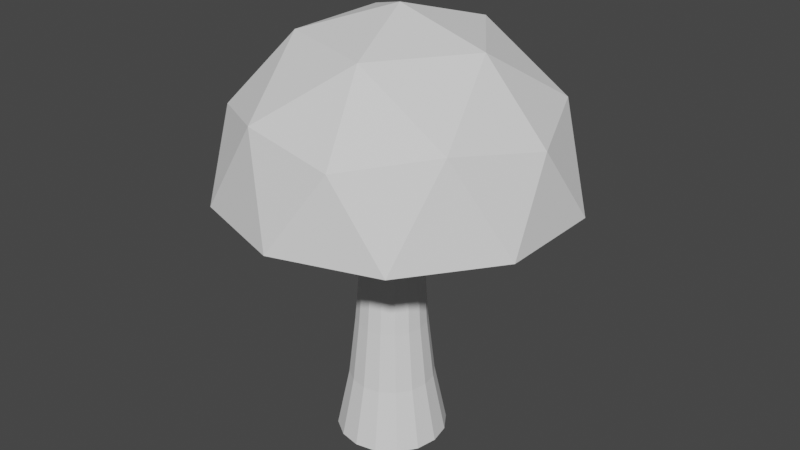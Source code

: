 # Source: shroom_1.blend  (saved by Blender 2.91.10; exported with 4.5.12 LTS)
import bpy
from mathutils import Matrix  # noqa: F401  (used for matrix-valued properties, if any)

bpy.ops.wm.read_factory_settings(use_empty=True)
scene = bpy.context.scene
scene.name = 'Scene'

# ---- collections
col_mushroom = bpy.data.collections.new('Mushroom'); scene.collection.children.link(col_mushroom)

# ---- world
world_world = bpy.data.worlds.new('World'); scene.world = world_world
world_world.use_nodes = True; world_world.node_tree.nodes.clear()
_N = world_world.node_tree.nodes; _L = world_world.node_tree.links
n0 = _N.new('ShaderNodeOutputWorld'); n0.name = 'World Output'; n0.location = (300, 300)
n1 = _N.new('ShaderNodeBackground'); n1.name = 'Background'; n1.location = (10, 300)
n1.inputs[0].default_value = (0.05088, 0.05088, 0.05088, 1.0)
_L.new(n1.outputs[0], n0.inputs[0])
n0.is_active_output = True
world_world.color = (0.05088, 0.05088, 0.05088)
world_world.use_sun_shadow = False
world_world.sun_shadow_jitter_overblur = 0.0

# ---- meshes
me_icosphere = bpy.data.meshes.new('Icosphere')
me_icosphere.from_pydata([(0.1017, -0.3684, 0.1739), (-0.2683, -0.2481, 0.1739), (-0.2683, 0.1409, 0.1739), (0.1017, 0.2611, 0.1739), (0.3303, -0.05362, 0.1739), (-0.0005979, -0.05362, 0.3784), (0.3513, -0.168, 0.008396), (0.3513, 0.06071, 0.008396), (-0.0005979, -0.4236, 0.008396), (0.2169, -0.353, 0.008396), (-0.3525, -0.168, 0.008396), (-0.2181, -0.353, 0.008396), (-0.2181, 0.2457, 0.008396), (-0.3525, 0.06071, 0.008396), (0.2169, 0.2457, 0.008396), (-0.0005979, 0.3164, 0.008396), (0.254, -0.2386, 0.2029), (-0.09786, -0.353, 0.2029), (-0.3153, -0.05362, 0.2029), (-0.09786, 0.2457, 0.2029), (0.254, 0.1314, 0.2029), (0.05951, -0.2386, 0.3231), (0.1939, -0.05362, 0.3231), (-0.158, -0.168, 0.3231), (-0.158, 0.06071, 0.3231), (0.05951, 0.1314, 0.3231)], [], [(13, 12, 15, 14, 7, 6, 9, 8, 11, 10), (0, 16, 21), (1, 17, 23), (2, 18, 24), (3, 19, 25), (4, 20, 22), (22, 25, 5), (22, 20, 25), (20, 3, 25), (25, 24, 5), (25, 19, 24), (19, 2, 24), (24, 23, 5), (24, 18, 23), (18, 1, 23), (23, 21, 5), (23, 17, 21), (17, 0, 21), (21, 22, 5), (21, 16, 22), (16, 4, 22), (7, 20, 4), (7, 14, 20), (14, 3, 20), (15, 19, 3), (15, 12, 19), (12, 2, 19), (13, 18, 2), (13, 10, 18), (10, 1, 18), (11, 17, 1), (11, 8, 17), (8, 0, 17), (9, 16, 0), (9, 6, 16), (6, 4, 16), (14, 15, 3), (12, 13, 2), (10, 11, 1), (8, 9, 0), (6, 7, 4)])
_uv = me_icosphere.uv_layers.new(name='UVMap')
_uv.uv.foreach_set('vector', [0.578, 0.6473, 0.596, 0.6473, 0.614, 0.6473, 0.632, 0.6473, 0.6499, 0.6473, 0.6679, 0.6473, 0.6859, 0.6473, 0.7039, 0.6473, 0.542, 0.6473, 0.56, 0.6473, 0.6949, 0.6629, 0.6769, 0.6629, 0.6859, 0.6785, 0.7309, 0.6629, 0.7129, 0.6629, 0.7219, 0.6785, 0.587, 0.6629, 0.569, 0.6629, 0.578, 0.6785, 0.623, 0.6629, 0.605, 0.6629, 0.614, 0.6785, 0.6589, 0.6629, 0.641, 0.6629, 0.6499, 0.6785, 0.6499, 0.6785, 0.632, 0.6785, 0.641, 0.6941, 0.6499, 0.6785, 0.641, 0.6629, 0.632, 0.6785, 0.641, 0.6629, 0.623, 0.6629, 0.632, 0.6785, 0.614, 0.6785, 0.596, 0.6785, 0.605, 0.6941, 0.614, 0.6785, 0.605, 0.6629, 0.596, 0.6785, 0.605, 0.6629, 0.587, 0.6629, 0.596, 0.6785, 0.578, 0.6785, 0.56, 0.6785, 0.569, 0.6941, 0.578, 0.6785, 0.569, 0.6629, 0.56, 0.6785, 0.569, 0.6629, 0.551, 0.6629, 0.56, 0.6785, 0.7219, 0.6785, 0.7039, 0.6785, 0.7129, 0.6941, 0.7219, 0.6785, 0.7129, 0.6629, 0.7039, 0.6785, 0.7129, 0.6629, 0.6949, 0.6629, 0.7039, 0.6785, 0.6859, 0.6785, 0.6679, 0.6785, 0.6769, 0.6941, 0.6859, 0.6785, 0.6769, 0.6629, 0.6679, 0.6785, 0.6769, 0.6629, 0.6589, 0.6629, 0.6679, 0.6785, 0.6499, 0.6473, 0.641, 0.6629, 0.6589, 0.6629, 0.6499, 0.6473, 0.632, 0.6473, 0.641, 0.6629, 0.632, 0.6473, 0.623, 0.6629, 0.641, 0.6629, 0.614, 0.6473, 0.605, 0.6629, 0.623, 0.6629, 0.614, 0.6473, 0.596, 0.6473, 0.605, 0.6629, 0.596, 0.6473, 0.587, 0.6629, 0.605, 0.6629, 0.578, 0.6473, 0.569, 0.6629, 0.587, 0.6629, 0.578, 0.6473, 0.56, 0.6473, 0.569, 0.6629, 0.56, 0.6473, 0.551, 0.6629, 0.569, 0.6629, 0.7219, 0.6473, 0.7129, 0.6629, 0.7309, 0.6629, 0.7219, 0.6473, 0.7039, 0.6473, 0.7129, 0.6629, 0.7039, 0.6473, 0.6949, 0.6629, 0.7129, 0.6629, 0.6859, 0.6473, 0.6769, 0.6629, 0.6949, 0.6629, 0.6859, 0.6473, 0.6679, 0.6473, 0.6769, 0.6629, 0.6679, 0.6473, 0.6589, 0.6629, 0.6769, 0.6629, 0.632, 0.6473, 0.614, 0.6473, 0.623, 0.6629, 0.596, 0.6473, 0.578, 0.6473, 0.587, 0.6629, 0.56, 0.6473, 0.542, 0.6473, 0.551, 0.6629, 0.7039, 0.6473, 0.6859, 0.6473, 0.6949, 0.6629, 0.6679, 0.6473, 0.6499, 0.6473, 0.6589, 0.6629])
me_icosphere.use_remesh_fix_poles = True
me_icosphere.use_remesh_preserve_attributes = False
me_icosphere.use_mirror_vertex_groups = False
me_icosphere.update()
me_cylinder = bpy.data.meshes.new('Cylinder')
me_cylinder.from_pydata([(-2.286e-09, 0.1168, -0.325), (-2.577e-09, 0.1202, 0.325), (0.04469, 0.1079, -0.325), (0.04599, 0.111, 0.325), (0.08257, 0.08257, -0.325), (0.08498, 0.08498, 0.325), (0.1079, 0.04469, -0.325), (0.111, 0.04599, 0.325), (0.1168, -5.658e-09, -0.325), (0.1202, -5.878e-09, 0.325), (0.1079, -0.04469, -0.325), (0.111, -0.04599, 0.325), (0.08257, -0.08257, -0.325), (0.08498, -0.08498, 0.325), (0.04469, -0.1079, -0.325), (0.04599, -0.111, 0.325), (1.535e-08, -0.1168, -0.325), (1.557e-08, -0.1202, 0.325), (-0.04469, -0.1079, -0.325), (-0.04599, -0.111, 0.325), (-0.08257, -0.08257, -0.325), (-0.08498, -0.08498, 0.325), (-0.1079, -0.04469, -0.325), (-0.111, -0.04599, 0.325), (-0.1168, 8.384e-10, -0.325), (-0.1202, 8.085e-10, 0.325), (-0.1079, 0.04469, -0.325), (-0.111, 0.04599, 0.325), (-0.08257, 0.08257, -0.325), (-0.08498, 0.08498, 0.325), (-0.04469, 0.1079, -0.325), (-0.04599, 0.111, 0.325), (0.0, 0.09, -0.195), (1.27e-09, 0.07513, -0.065), (2.523e-09, 0.06541, 0.065), (1.691e-09, 0.07019, 0.195), (0.02686, 0.06485, 0.195), (0.02503, 0.06043, 0.065), (0.02875, 0.06941, -0.065), (0.03444, 0.08315, -0.195), (0.04963, 0.04963, 0.195), (0.04625, 0.04625, 0.065), (0.05312, 0.05312, -0.065), (0.06364, 0.06364, -0.195), (0.06485, 0.02686, 0.195), (0.06043, 0.02503, 0.065), (0.06941, 0.02875, -0.065), (0.08315, 0.03444, -0.195), (0.07019, -2.658e-09, 0.195), (0.06541, -2.256e-09, 0.065), (0.07513, -2.976e-09, -0.065), (0.09, -3.934e-09, -0.195), (0.06485, -0.02686, 0.195), (0.06043, -0.02503, 0.065), (0.06941, -0.02875, -0.065), (0.08315, -0.03444, -0.195), (0.04963, -0.04963, 0.195), (0.04625, -0.04625, 0.065), (0.05312, -0.05312, -0.065), (0.06364, -0.06364, -0.195), (0.02686, -0.06485, 0.195), (0.02503, -0.06043, 0.065), (0.02875, -0.06941, -0.065), (0.03444, -0.08315, -0.195), (1.229e-08, -0.07019, 0.195), (1.24e-08, -0.06541, 0.065), (1.261e-08, -0.07513, -0.065), (1.359e-08, -0.09, -0.195), (-0.02686, -0.06485, 0.195), (-0.02503, -0.06043, 0.065), (-0.02875, -0.06941, -0.065), (-0.03444, -0.08315, -0.195), (-0.04963, -0.04963, 0.195), (-0.04625, -0.04625, 0.065), (-0.05312, -0.05312, -0.065), (-0.06364, -0.06364, -0.195), (-0.06485, -0.02686, 0.195), (-0.06043, -0.02503, 0.065), (-0.06941, -0.02875, -0.065), (-0.08315, -0.03444, -0.195), (-0.07019, 1.247e-09, 0.195), (-0.06541, 1.383e-09, 0.065), (-0.07513, 1.204e-09, -0.065), (-0.09, 1.073e-09, -0.195), (-0.06485, 0.02686, 0.195), (-0.06043, 0.02503, 0.065), (-0.06941, 0.02875, -0.065), (-0.08315, 0.03444, -0.195), (-0.04963, 0.04963, 0.195), (-0.04625, 0.04625, 0.065), (-0.05312, 0.05312, -0.065), (-0.06364, 0.06364, -0.195), (-0.02686, 0.06485, 0.195), (-0.02503, 0.06043, 0.065), (-0.02875, 0.06941, -0.065), (-0.03444, 0.08315, -0.195)], [], [(35, 1, 3, 36), (36, 3, 5, 40), (40, 5, 7, 44), (44, 7, 9, 48), (48, 9, 11, 52), (52, 11, 13, 56), (56, 13, 15, 60), (60, 15, 17, 64), (64, 17, 19, 68), (68, 19, 21, 72), (72, 21, 23, 76), (76, 23, 25, 80), (80, 25, 27, 84), (84, 27, 29, 88), (0, 2, 4, 6, 8, 10, 12, 14, 16, 18, 20, 22, 24, 26, 28, 30), (88, 29, 31, 92), (92, 31, 1, 35), (30, 95, 32, 0), (95, 94, 33, 32), (94, 93, 34, 33), (93, 92, 35, 34), (28, 91, 95, 30), (91, 90, 94, 95), (90, 89, 93, 94), (89, 88, 92, 93), (26, 87, 91, 28), (87, 86, 90, 91), (86, 85, 89, 90), (85, 84, 88, 89), (24, 83, 87, 26), (83, 82, 86, 87), (82, 81, 85, 86), (81, 80, 84, 85), (22, 79, 83, 24), (79, 78, 82, 83), (78, 77, 81, 82), (77, 76, 80, 81), (20, 75, 79, 22), (75, 74, 78, 79), (74, 73, 77, 78), (73, 72, 76, 77), (18, 71, 75, 20), (71, 70, 74, 75), (70, 69, 73, 74), (69, 68, 72, 73), (16, 67, 71, 18), (67, 66, 70, 71), (66, 65, 69, 70), (65, 64, 68, 69), (14, 63, 67, 16), (63, 62, 66, 67), (62, 61, 65, 66), (61, 60, 64, 65), (12, 59, 63, 14), (59, 58, 62, 63), (58, 57, 61, 62), (57, 56, 60, 61), (10, 55, 59, 12), (55, 54, 58, 59), (54, 53, 57, 58), (53, 52, 56, 57), (8, 51, 55, 10), (51, 50, 54, 55), (50, 49, 53, 54), (49, 48, 52, 53), (6, 47, 51, 8), (47, 46, 50, 51), (46, 45, 49, 50), (45, 44, 48, 49), (4, 43, 47, 6), (43, 42, 46, 47), (42, 41, 45, 46), (41, 40, 44, 45), (2, 39, 43, 4), (39, 38, 42, 43), (38, 37, 41, 42), (37, 36, 40, 41), (0, 32, 39, 2), (32, 33, 38, 39), (33, 34, 37, 38), (34, 35, 36, 37), (3, 1, 31, 29, 27, 25, 23, 21, 19, 17, 15, 13, 11, 9, 7, 5)])
_uv = me_cylinder.uv_layers.new(name='UVMap')
_uv.uv.foreach_set('vector', [0.6258, 0.4713, 0.6258, 0.4816, 0.6194, 0.4816, 0.6194, 0.4713, 0.6194, 0.4713, 0.6194, 0.4816, 0.613, 0.4816, 0.613, 0.4713, 0.613, 0.4713, 0.613, 0.4816, 0.6066, 0.4816, 0.6066, 0.4713, 0.6066, 0.4713, 0.6066, 0.4816, 0.6002, 0.4816, 0.6002, 0.4713, 0.6002, 0.4713, 0.6002, 0.4816, 0.5937, 0.4816, 0.5937, 0.4713, 0.5937, 0.4713, 0.5937, 0.4816, 0.5873, 0.4816, 0.5873, 0.4713, 0.5873, 0.4713, 0.5873, 0.4816, 0.5809, 0.4816, 0.5809, 0.4713, 0.5809, 0.4713, 0.5809, 0.4816, 0.5745, 0.4816, 0.5745, 0.4713, 0.5745, 0.4713, 0.5745, 0.4816, 0.5681, 0.4816, 0.5681, 0.4713, 0.5681, 0.4713, 0.5681, 0.4816, 0.5617, 0.4816, 0.5617, 0.4713, 0.5617, 0.4713, 0.5617, 0.4816, 0.5553, 0.4816, 0.5553, 0.4713, 0.5553, 0.4713, 0.5553, 0.4816, 0.5489, 0.4816, 0.5489, 0.4713, 0.5489, 0.4713, 0.5489, 0.4816, 0.5425, 0.4816, 0.5425, 0.4713, 0.5425, 0.4713, 0.5425, 0.4816, 0.536, 0.4816, 0.536, 0.4713, 0.6002, 0.4292, 0.6096, 0.4274, 0.6176, 0.422, 0.6229, 0.414, 0.6248, 0.4046, 0.6229, 0.3952, 0.6176, 0.3872, 0.6096, 0.3819, 0.6002, 0.38, 0.5907, 0.3819, 0.5827, 0.3872, 0.5774, 0.3952, 0.5755, 0.4046, 0.5774, 0.414, 0.5827, 0.422, 0.5907, 0.4274, 0.536, 0.4713, 0.536, 0.4816, 0.5296, 0.4816, 0.5296, 0.4713, 0.5296, 0.4713, 0.5296, 0.4816, 0.5232, 0.4816, 0.5232, 0.4713, 0.5296, 0.4303, 0.5296, 0.4405, 0.5232, 0.4405, 0.5232, 0.4303, 0.5296, 0.4405, 0.5296, 0.4508, 0.5232, 0.4508, 0.5232, 0.4405, 0.5296, 0.4508, 0.5296, 0.461, 0.5232, 0.461, 0.5232, 0.4508, 0.5296, 0.461, 0.5296, 0.4713, 0.5232, 0.4713, 0.5232, 0.461, 0.536, 0.4303, 0.536, 0.4405, 0.5296, 0.4405, 0.5296, 0.4303, 0.536, 0.4405, 0.536, 0.4508, 0.5296, 0.4508, 0.5296, 0.4405, 0.536, 0.4508, 0.536, 0.461, 0.5296, 0.461, 0.5296, 0.4508, 0.536, 0.461, 0.536, 0.4713, 0.5296, 0.4713, 0.5296, 0.461, 0.5425, 0.4303, 0.5425, 0.4405, 0.536, 0.4405, 0.536, 0.4303, 0.5425, 0.4405, 0.5425, 0.4508, 0.536, 0.4508, 0.536, 0.4405, 0.5425, 0.4508, 0.5425, 0.461, 0.536, 0.461, 0.536, 0.4508, 0.5425, 0.461, 0.5425, 0.4713, 0.536, 0.4713, 0.536, 0.461, 0.5489, 0.4303, 0.5489, 0.4405, 0.5425, 0.4405, 0.5425, 0.4303, 0.5489, 0.4405, 0.5489, 0.4508, 0.5425, 0.4508, 0.5425, 0.4405, 0.5489, 0.4508, 0.5489, 0.461, 0.5425, 0.461, 0.5425, 0.4508, 0.5489, 0.461, 0.5489, 0.4713, 0.5425, 0.4713, 0.5425, 0.461, 0.5553, 0.4303, 0.5553, 0.4405, 0.5489, 0.4405, 0.5489, 0.4303, 0.5553, 0.4405, 0.5553, 0.4508, 0.5489, 0.4508, 0.5489, 0.4405, 0.5553, 0.4508, 0.5553, 0.461, 0.5489, 0.461, 0.5489, 0.4508, 0.5553, 0.461, 0.5553, 0.4713, 0.5489, 0.4713, 0.5489, 0.461, 0.5617, 0.4303, 0.5617, 0.4405, 0.5553, 0.4405, 0.5553, 0.4303, 0.5617, 0.4405, 0.5617, 0.4508, 0.5553, 0.4508, 0.5553, 0.4405, 0.5617, 0.4508, 0.5617, 0.461, 0.5553, 0.461, 0.5553, 0.4508, 0.5617, 0.461, 0.5617, 0.4713, 0.5553, 0.4713, 0.5553, 0.461, 0.5681, 0.4303, 0.5681, 0.4405, 0.5617, 0.4405, 0.5617, 0.4303, 0.5681, 0.4405, 0.5681, 0.4508, 0.5617, 0.4508, 0.5617, 0.4405, 0.5681, 0.4508, 0.5681, 0.461, 0.5617, 0.461, 0.5617, 0.4508, 0.5681, 0.461, 0.5681, 0.4713, 0.5617, 0.4713, 0.5617, 0.461, 0.5745, 0.4303, 0.5745, 0.4405, 0.5681, 0.4405, 0.5681, 0.4303, 0.5745, 0.4405, 0.5745, 0.4508, 0.5681, 0.4508, 0.5681, 0.4405, 0.5745, 0.4508, 0.5745, 0.461, 0.5681, 0.461, 0.5681, 0.4508, 0.5745, 0.461, 0.5745, 0.4713, 0.5681, 0.4713, 0.5681, 0.461, 0.5809, 0.4303, 0.5809, 0.4405, 0.5745, 0.4405, 0.5745, 0.4303, 0.5809, 0.4405, 0.5809, 0.4508, 0.5745, 0.4508, 0.5745, 0.4405, 0.5809, 0.4508, 0.5809, 0.461, 0.5745, 0.461, 0.5745, 0.4508, 0.5809, 0.461, 0.5809, 0.4713, 0.5745, 0.4713, 0.5745, 0.461, 0.5873, 0.4303, 0.5873, 0.4405, 0.5809, 0.4405, 0.5809, 0.4303, 0.5873, 0.4405, 0.5873, 0.4508, 0.5809, 0.4508, 0.5809, 0.4405, 0.5873, 0.4508, 0.5873, 0.461, 0.5809, 0.461, 0.5809, 0.4508, 0.5873, 0.461, 0.5873, 0.4713, 0.5809, 0.4713, 0.5809, 0.461, 0.5937, 0.4303, 0.5937, 0.4405, 0.5873, 0.4405, 0.5873, 0.4303, 0.5937, 0.4405, 0.5937, 0.4508, 0.5873, 0.4508, 0.5873, 0.4405, 0.5937, 0.4508, 0.5937, 0.461, 0.5873, 0.461, 0.5873, 0.4508, 0.5937, 0.461, 0.5937, 0.4713, 0.5873, 0.4713, 0.5873, 0.461, 0.6002, 0.4303, 0.6002, 0.4405, 0.5937, 0.4405, 0.5937, 0.4303, 0.6002, 0.4405, 0.6002, 0.4508, 0.5937, 0.4508, 0.5937, 0.4405, 0.6002, 0.4508, 0.6002, 0.461, 0.5937, 0.461, 0.5937, 0.4508, 0.6002, 0.461, 0.6002, 0.4713, 0.5937, 0.4713, 0.5937, 0.461, 0.6066, 0.4303, 0.6066, 0.4405, 0.6002, 0.4405, 0.6002, 0.4303, 0.6066, 0.4405, 0.6066, 0.4508, 0.6002, 0.4508, 0.6002, 0.4405, 0.6066, 0.4508, 0.6066, 0.461, 0.6002, 0.461, 0.6002, 0.4508, 0.6066, 0.461, 0.6066, 0.4713, 0.6002, 0.4713, 0.6002, 0.461, 0.613, 0.4303, 0.613, 0.4405, 0.6066, 0.4405, 0.6066, 0.4303, 0.613, 0.4405, 0.613, 0.4508, 0.6066, 0.4508, 0.6066, 0.4405, 0.613, 0.4508, 0.613, 0.461, 0.6066, 0.461, 0.6066, 0.4508, 0.613, 0.461, 0.613, 0.4713, 0.6066, 0.4713, 0.6066, 0.461, 0.6194, 0.4303, 0.6194, 0.4405, 0.613, 0.4405, 0.613, 0.4303, 0.6194, 0.4405, 0.6194, 0.4508, 0.613, 0.4508, 0.613, 0.4405, 0.6194, 0.4508, 0.6194, 0.461, 0.613, 0.461, 0.613, 0.4508, 0.6194, 0.461, 0.6194, 0.4713, 0.613, 0.4713, 0.613, 0.461, 0.6258, 0.4303, 0.6258, 0.4405, 0.6194, 0.4405, 0.6194, 0.4303, 0.6258, 0.4405, 0.6258, 0.4508, 0.6194, 0.4508, 0.6194, 0.4405, 0.6258, 0.4508, 0.6258, 0.461, 0.6194, 0.461, 0.6194, 0.4508, 0.6258, 0.461, 0.6258, 0.4713, 0.6194, 0.4713, 0.6194, 0.461, 0.5583, 0.4274, 0.5489, 0.4292, 0.5394, 0.4274, 0.5315, 0.422, 0.5261, 0.414, 0.5242, 0.4046, 0.5261, 0.3952, 0.5315, 0.3872, 0.5394, 0.3819, 0.5489, 0.38, 0.5583, 0.3819, 0.5663, 0.3872, 0.5716, 0.3952, 0.5735, 0.4046, 0.5716, 0.414, 0.5663, 0.422])
me_cylinder.use_remesh_fix_poles = True
me_cylinder.use_remesh_preserve_attributes = False
me_cylinder.use_mirror_vertex_groups = False
me_cylinder.update()

# ---- objects
ob_cap = bpy.data.objects.new('Cap', me_icosphere)
ob_cylinder = bpy.data.objects.new('Cylinder', me_cylinder)

# ---- transforms, parenting, visibility, modifiers, constraints
ob_cap.location = (-0.004155, 0.08539, 0.5371)
ob_cap.lineart.crease_threshold = 0.0
ob_cylinder.location = (0.0, 0.0, 0.33)
ob_cylinder.lineart.crease_threshold = 0.0
_m = ob_cylinder.modifiers.new('SimpleDeform', 'SIMPLE_DEFORM')
_m.deform_method = 'BEND'
_m.factor = 0.3229
_m.angle = 0.3229
_m.limits = (0.5, 1.0)

# ---- collection membership
col_mushroom.objects.link(ob_cap)
col_mushroom.objects.link(ob_cylinder)

# ---- scene / render settings (as saved in the file)
scene.frame_start = 1; scene.frame_end = 250; scene.frame_set(1)
scene.render.engine = 'BLENDER_EEVEE_NEXT'
scene.cycles.use_denoising = False
scene.cycles.samples = 128
scene.cycles.sampling_pattern = 'TABULATED_SOBOL'
scene.cycles.use_adaptive_sampling = False
scene.cycles.use_light_tree = False
scene.view_settings.view_transform = 'Filmic'
bpy.context.view_layer.update()

# ---- added for rendering (the .blend has no active camera and no usable light): camera, sun
cam_auto = bpy.data.cameras.new('AutoCamera')
cam_auto.lens = 50.0
cam_auto.sensor_width = 36.0
cam_auto.clip_end = 1000.0
ob_auto_camera = bpy.data.objects.new('AutoCamera', cam_auto)
scene.collection.objects.link(ob_auto_camera)
ob_auto_camera.location = (1.26112, -1.48728, 1.47294)
ob_auto_camera.rotation_euler = (1.09748, -7.21219e-08, 0.694738)
scene.camera = ob_auto_camera
light_auto_sun = bpy.data.lights.new('AutoSun', 'SUN')
light_auto_sun.energy = 3.0
light_auto_sun.angle = 0.0523599
ob_auto_sun = bpy.data.objects.new('AutoSun', light_auto_sun)
scene.collection.objects.link(ob_auto_sun)
ob_auto_sun.rotation_euler = (0.872665, 0.174533, 0.523599)
bpy.context.view_layer.update()
